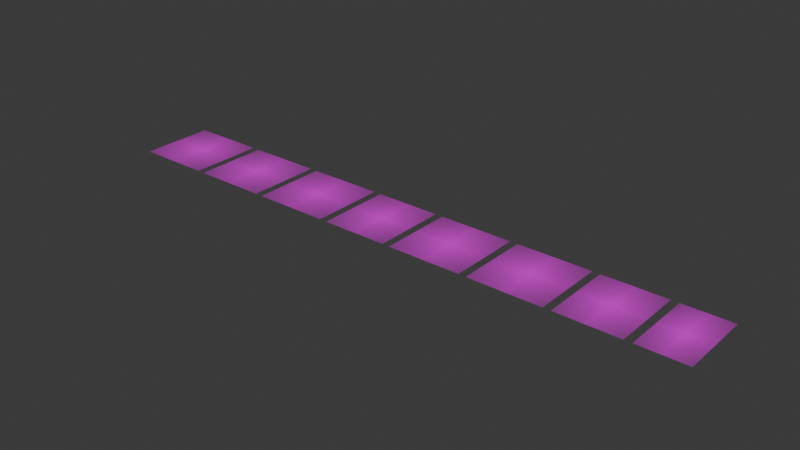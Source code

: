 # Source: stickers.blend  (saved by Blender 4.2.66; exported with 4.5.12 LTS)
import bpy
from mathutils import Matrix  # noqa: F401  (used for matrix-valued properties, if any)

bpy.ops.wm.read_factory_settings(use_empty=True)
scene = bpy.context.scene
scene.name = 'Scene'

# ---- images (referenced by path relative to the original .blend; pixels are not part of the script)
import os
ASSET_DIR = os.environ.get("B2B_ASSET_DIR", "")  # directory of the original .blend (textures are referenced by path, not embedded)
HERE = os.path.dirname(os.path.abspath(__file__))  # packed textures are extracted next to this script under _unpacked/

def load_image(name, relpath, width, height, colorspace="sRGB"):
    """Load a texture the original file referenced (path relative to the .blend, or extracted next to this script)."""
    p = next((c for c in (os.path.join(HERE, relpath), os.path.join(ASSET_DIR, relpath)) if relpath and os.path.exists(c)), "")
    if p:
        img = bpy.data.images.load(p, check_existing=True)
        img.name = name
    else:  # same state as the original file: an image datablock whose file is absent (Cycles renders it pink)
        img = bpy.data.images.new(name, width, height)
        img.source = "FILE"
        img.filepath = "//" + (relpath or name)
    img.colorspace_settings.name = colorspace
    return img
img_bong_leaf_jpg = load_image('bong_leaf.jpg', 'bong_leaf.jpg', 1024, 1024, 'sRGB')
img_eyesontheprize_jpg = load_image('eyesontheprize.jpg', 'eyesontheprize.jpg', 1024, 1024, 'sRGB')
img_freeyourmind_jpg = load_image('freeyourmind.jpg', 'freeyourmind.jpg', 1024, 1024, 'sRGB')
img_jollyleafsmoker_png = load_image('jollyleafsmoker.png', 'jollyleafsmoker.png', 1024, 1024, 'sRGB')
img_legalize_png = load_image('legalize.png', 'legalize.png', 1024, 1024, 'sRGB')
img_oo_png = load_image('oO.png', 'oO.png', 1024, 1024, 'sRGB')
img_wakenbake_jpg = load_image('wakeNbake.jpg', 'wakeNbake.jpg', 1024, 1024, 'sRGB')
img_weedbottle_png = load_image('weedbottle.png', 'weedbottle.png', 1024, 1024, 'sRGB')

# ---- materials (node trees are filled in below, after node groups)
mat_bong_leaf = bpy.data.materials.new('bong_leaf')
mat_eyesontheprize = bpy.data.materials.new('eyesontheprize')
mat_freeyourmind = bpy.data.materials.new('freeyourmind')
mat_jollyleafsmoker = bpy.data.materials.new('jollyleafsmoker')
mat_legalize = bpy.data.materials.new('legalize')
mat_oo = bpy.data.materials.new('oO')
mat_wakenbake = bpy.data.materials.new('wakeNbake')
mat_weedbottle = bpy.data.materials.new('weedbottle')

# ---- material node trees
mat_bong_leaf.use_nodes = True; mat_bong_leaf.node_tree.nodes.clear()
_N = mat_bong_leaf.node_tree.nodes; _L = mat_bong_leaf.node_tree.links
n0 = _N.new('ShaderNodeOutputMaterial'); n0.name = 'Material Output'; n0.location = (300, 300)
n1 = _N.new('ShaderNodeTexImage'); n1.name = 'Image Texture'; n1.location = (-200, 300)
n1.image = img_bong_leaf_jpg
n1.extension = 'CLIP'
n2 = _N.new('ShaderNodeBsdfPrincipled'); n2.name = 'Principled BSDF'; n2.location = (0, 300)
_L.new(n1.outputs[0], n2.inputs[0])
_L.new(n1.outputs[1], n2.inputs[4])
_L.new(n2.outputs[0], n0.inputs[0])
n0.is_active_output = True
mat_eyesontheprize.use_nodes = True; mat_eyesontheprize.node_tree.nodes.clear()
_N = mat_eyesontheprize.node_tree.nodes; _L = mat_eyesontheprize.node_tree.links
n0 = _N.new('ShaderNodeOutputMaterial'); n0.name = 'Material Output'; n0.location = (300, 300)
n1 = _N.new('ShaderNodeTexImage'); n1.name = 'Image Texture'; n1.location = (-200, 300)
n1.image = img_eyesontheprize_jpg
n1.extension = 'CLIP'
n2 = _N.new('ShaderNodeBsdfPrincipled'); n2.name = 'Principled BSDF'; n2.location = (0, 300)
_L.new(n1.outputs[0], n2.inputs[0])
_L.new(n1.outputs[1], n2.inputs[4])
_L.new(n2.outputs[0], n0.inputs[0])
n0.is_active_output = True
mat_freeyourmind.use_nodes = True; mat_freeyourmind.node_tree.nodes.clear()
_N = mat_freeyourmind.node_tree.nodes; _L = mat_freeyourmind.node_tree.links
n0 = _N.new('ShaderNodeOutputMaterial'); n0.name = 'Material Output'; n0.location = (300, 300)
n1 = _N.new('ShaderNodeTexImage'); n1.name = 'Image Texture'; n1.location = (-200, 300)
n1.image = img_freeyourmind_jpg
n1.extension = 'CLIP'
n2 = _N.new('ShaderNodeBsdfPrincipled'); n2.name = 'Principled BSDF'; n2.location = (0, 300)
_L.new(n1.outputs[0], n2.inputs[0])
_L.new(n1.outputs[1], n2.inputs[4])
_L.new(n2.outputs[0], n0.inputs[0])
n0.is_active_output = True
mat_jollyleafsmoker.use_nodes = True; mat_jollyleafsmoker.node_tree.nodes.clear()
_N = mat_jollyleafsmoker.node_tree.nodes; _L = mat_jollyleafsmoker.node_tree.links
n0 = _N.new('ShaderNodeOutputMaterial'); n0.name = 'Material Output'; n0.location = (300, 300)
n1 = _N.new('ShaderNodeTexImage'); n1.name = 'Image Texture'; n1.location = (-200, 300)
n1.image = img_jollyleafsmoker_png
n1.extension = 'CLIP'
n2 = _N.new('ShaderNodeBsdfPrincipled'); n2.name = 'Principled BSDF'; n2.location = (0, 300)
_L.new(n1.outputs[0], n2.inputs[0])
_L.new(n1.outputs[1], n2.inputs[4])
_L.new(n2.outputs[0], n0.inputs[0])
n0.is_active_output = True
mat_legalize.use_nodes = True; mat_legalize.node_tree.nodes.clear()
_N = mat_legalize.node_tree.nodes; _L = mat_legalize.node_tree.links
n0 = _N.new('ShaderNodeOutputMaterial'); n0.name = 'Material Output'; n0.location = (300, 300)
n1 = _N.new('ShaderNodeTexImage'); n1.name = 'Image Texture'; n1.location = (-200, 300)
n1.image = img_legalize_png
n1.extension = 'CLIP'
n2 = _N.new('ShaderNodeBsdfPrincipled'); n2.name = 'Principled BSDF'; n2.location = (0, 300)
_L.new(n1.outputs[0], n2.inputs[0])
_L.new(n1.outputs[1], n2.inputs[4])
_L.new(n2.outputs[0], n0.inputs[0])
n0.is_active_output = True
mat_oo.use_nodes = True; mat_oo.node_tree.nodes.clear()
_N = mat_oo.node_tree.nodes; _L = mat_oo.node_tree.links
n0 = _N.new('ShaderNodeOutputMaterial'); n0.name = 'Material Output'; n0.location = (300, 300)
n1 = _N.new('ShaderNodeTexImage'); n1.name = 'Image Texture'; n1.location = (-200, 300)
n1.image = img_oo_png
n1.extension = 'CLIP'
n2 = _N.new('ShaderNodeBsdfPrincipled'); n2.name = 'Principled BSDF'; n2.location = (0, 300)
_L.new(n1.outputs[0], n2.inputs[0])
_L.new(n1.outputs[1], n2.inputs[4])
_L.new(n2.outputs[0], n0.inputs[0])
n0.is_active_output = True
mat_wakenbake.use_nodes = True; mat_wakenbake.node_tree.nodes.clear()
_N = mat_wakenbake.node_tree.nodes; _L = mat_wakenbake.node_tree.links
n0 = _N.new('ShaderNodeOutputMaterial'); n0.name = 'Material Output'; n0.location = (300, 300)
n1 = _N.new('ShaderNodeTexImage'); n1.name = 'Image Texture'; n1.location = (-200, 300)
n1.image = img_wakenbake_jpg
n1.extension = 'CLIP'
n2 = _N.new('ShaderNodeBsdfPrincipled'); n2.name = 'Principled BSDF'; n2.location = (0, 300)
_L.new(n1.outputs[0], n2.inputs[0])
_L.new(n1.outputs[1], n2.inputs[4])
_L.new(n2.outputs[0], n0.inputs[0])
n0.is_active_output = True
mat_weedbottle.use_nodes = True; mat_weedbottle.node_tree.nodes.clear()
_N = mat_weedbottle.node_tree.nodes; _L = mat_weedbottle.node_tree.links
n0 = _N.new('ShaderNodeOutputMaterial'); n0.name = 'Material Output'; n0.location = (300, 300)
n1 = _N.new('ShaderNodeTexImage'); n1.name = 'Image Texture'; n1.location = (-200, 300)
n1.image = img_weedbottle_png
n1.extension = 'CLIP'
n2 = _N.new('ShaderNodeBsdfPrincipled'); n2.name = 'Principled BSDF'; n2.location = (0, 300)
_L.new(n1.outputs[0], n2.inputs[0])
_L.new(n1.outputs[1], n2.inputs[4])
_L.new(n2.outputs[0], n0.inputs[0])
n0.is_active_output = True

# ---- world
world_world = bpy.data.worlds.new('World'); scene.world = world_world
world_world.use_nodes = True; world_world.node_tree.nodes.clear()
_N = world_world.node_tree.nodes; _L = world_world.node_tree.links
n0 = _N.new('ShaderNodeOutputWorld'); n0.name = 'World Output'; n0.location = (300, 300)
n1 = _N.new('ShaderNodeBackground'); n1.name = 'Background'; n1.location = (10, 300)
n1.inputs[0].default_value = (0.05088, 0.05088, 0.05088, 1.0)
_L.new(n1.outputs[0], n0.inputs[0])
n0.is_active_output = True
world_world.color = (0.05088, 0.05088, 0.05088)
world_world.sun_shadow_jitter_overblur = 0.0

# ---- meshes
me_bong_leaf = bpy.data.meshes.new('bong_leaf')
me_bong_leaf.from_pydata([(-0.504, -0.5, 0.0), (0.504, -0.5, 0.0), (-0.504, 0.5, 0.0), (0.504, 0.5, 0.0)], [], [(0, 1, 3, 2)])
_uv = me_bong_leaf.uv_layers.new(name='UVMap')
_uv.uv.foreach_set('vector', [0.0, 0.0, 1.0, 0.0, 1.0, 1.0, 0.0, 1.0])
me_bong_leaf.materials.append(mat_bong_leaf)
me_bong_leaf.update()
me_eyesontheprize = bpy.data.meshes.new('eyesontheprize')
me_eyesontheprize.from_pydata([(-0.4992, -0.5, 0.0), (0.4992, -0.5, 0.0), (-0.4992, 0.5, 0.0), (0.4992, 0.5, 0.0)], [], [(0, 1, 3, 2)])
_uv = me_eyesontheprize.uv_layers.new(name='UVMap')
_uv.uv.foreach_set('vector', [0.0, 0.0, 1.0, 0.0, 1.0, 1.0, 0.0, 1.0])
me_eyesontheprize.materials.append(mat_eyesontheprize)
me_eyesontheprize.update()
me_freeyourmind = bpy.data.meshes.new('freeyourmind')
me_freeyourmind.from_pydata([(-0.5075, -0.5, 0.0), (0.5075, -0.5, 0.0), (-0.5075, 0.5, 0.0), (0.5075, 0.5, 0.0)], [], [(0, 1, 3, 2)])
_uv = me_freeyourmind.uv_layers.new(name='UVMap')
_uv.uv.foreach_set('vector', [0.0, 0.0, 1.0, 0.0, 1.0, 1.0, 0.0, 1.0])
me_freeyourmind.materials.append(mat_freeyourmind)
me_freeyourmind.update()
me_jollyleafsmoker = bpy.data.meshes.new('jollyleafsmoker')
me_jollyleafsmoker.from_pydata([(-0.445, -0.5, 0.0), (0.445, -0.5, 0.0), (-0.445, 0.5, 0.0), (0.445, 0.5, 0.0)], [], [(0, 1, 3, 2)])
_uv = me_jollyleafsmoker.uv_layers.new(name='UVMap')
_uv.uv.foreach_set('vector', [0.0, 0.0, 1.0, 0.0, 1.0, 1.0, 0.0, 1.0])
me_jollyleafsmoker.materials.append(mat_jollyleafsmoker)
me_jollyleafsmoker.update()
me_legalize = bpy.data.meshes.new('legalize')
me_legalize.from_pydata([(-0.5, -0.5, 0.0), (0.5, -0.5, 0.0), (-0.5, 0.5, 0.0), (0.5, 0.5, 0.0)], [], [(0, 1, 3, 2)])
_uv = me_legalize.uv_layers.new(name='UVMap')
_uv.uv.foreach_set('vector', [0.0, 0.0, 1.0, 0.0, 1.0, 1.0, 0.0, 1.0])
me_legalize.materials.append(mat_legalize)
me_legalize.update()
me_oo = bpy.data.meshes.new('oO')
me_oo.from_pydata([(-0.5009, -0.5, 0.0), (0.5009, -0.5, 0.0), (-0.5009, 0.5, 0.0), (0.5009, 0.5, 0.0)], [], [(0, 1, 3, 2)])
_uv = me_oo.uv_layers.new(name='UVMap')
_uv.uv.foreach_set('vector', [0.0, 0.0, 1.0, 0.0, 1.0, 1.0, 0.0, 1.0])
me_oo.materials.append(mat_oo)
me_oo.update()
me_wakenbake = bpy.data.meshes.new('wakeNbake')
me_wakenbake.from_pydata([(-0.429, -0.5, 0.0), (0.429, -0.5, 0.0), (-0.429, 0.5, 0.0), (0.429, 0.5, 0.0)], [], [(0, 1, 3, 2)])
_uv = me_wakenbake.uv_layers.new(name='UVMap')
_uv.uv.foreach_set('vector', [0.0, 0.0, 1.0, 0.0, 1.0, 1.0, 0.0, 1.0])
me_wakenbake.materials.append(mat_wakenbake)
me_wakenbake.update()
me_weedbottle = bpy.data.meshes.new('weedbottle')
me_weedbottle.from_pydata([(-0.3248, -0.5, 0.0), (0.3248, -0.5, 0.0), (-0.3248, 0.5, 0.0), (0.3248, 0.5, 0.0)], [], [(0, 1, 3, 2)])
_uv = me_weedbottle.uv_layers.new(name='UVMap')
_uv.uv.foreach_set('vector', [0.0, 0.0, 1.0, 0.0, 1.0, 1.0, 0.0, 1.0])
me_weedbottle.materials.append(mat_weedbottle)
me_weedbottle.update()

# ---- objects
ob_bong_leaf = bpy.data.objects.new('bong_leaf', me_bong_leaf)
ob_eyesontheprize = bpy.data.objects.new('eyesontheprize', me_eyesontheprize)
ob_freeyourmind = bpy.data.objects.new('freeyourmind', me_freeyourmind)
ob_jollyleafsmoker = bpy.data.objects.new('jollyleafsmoker', me_jollyleafsmoker)
ob_legalize = bpy.data.objects.new('legalize', me_legalize)
ob_oo = bpy.data.objects.new('oO', me_oo)
ob_wakenbake = bpy.data.objects.new('wakeNbake', me_wakenbake)
ob_weedbottle = bpy.data.objects.new('weedbottle', me_weedbottle)

# ---- transforms, parenting, visibility, modifiers, constraints
ob_bong_leaf.location = (0.0, 0.0, 0.0)
ob_eyesontheprize.location = (1.103, 0.0, 0.0)
ob_freeyourmind.location = (2.21, 0.0, 0.0)
ob_jollyleafsmoker.location = (3.262, 0.0, 0.0)
ob_legalize.location = (4.307, 0.0, 0.0)
ob_oo.location = (5.408, 0.0, 0.0)
ob_wakenbake.location = (6.438, 0.0, 0.0)
ob_weedbottle.location = (7.292, 0.0, 0.0)

# ---- collection membership
scene.collection.objects.link(ob_bong_leaf)
scene.collection.objects.link(ob_eyesontheprize)
scene.collection.objects.link(ob_freeyourmind)
scene.collection.objects.link(ob_jollyleafsmoker)
scene.collection.objects.link(ob_legalize)
scene.collection.objects.link(ob_oo)
scene.collection.objects.link(ob_wakenbake)
scene.collection.objects.link(ob_weedbottle)

# ---- scene / render settings (as saved in the file)
scene.frame_start = 1; scene.frame_end = 250; scene.frame_set(1)
scene.render.engine = 'BLENDER_EEVEE_NEXT'
bpy.context.view_layer.update()

# ---- added for rendering (the .blend has no active camera and no usable light): camera, sun
cam_auto = bpy.data.cameras.new('AutoCamera')
cam_auto.lens = 50.0
cam_auto.sensor_width = 36.0
cam_auto.clip_end = 1000.0
ob_auto_camera = bpy.data.objects.new('AutoCamera', cam_auto)
scene.collection.objects.link(ob_auto_camera)
ob_auto_camera.location = (11.1268, -9.08446, 6.05631)
ob_auto_camera.rotation_euler = (1.09748, -7.21219e-08, 0.694738)
scene.camera = ob_auto_camera
light_auto_sun = bpy.data.lights.new('AutoSun', 'SUN')
light_auto_sun.energy = 3.0
light_auto_sun.angle = 0.0523599
ob_auto_sun = bpy.data.objects.new('AutoSun', light_auto_sun)
scene.collection.objects.link(ob_auto_sun)
ob_auto_sun.rotation_euler = (0.872665, 0.174533, 0.523599)
bpy.context.view_layer.update()
